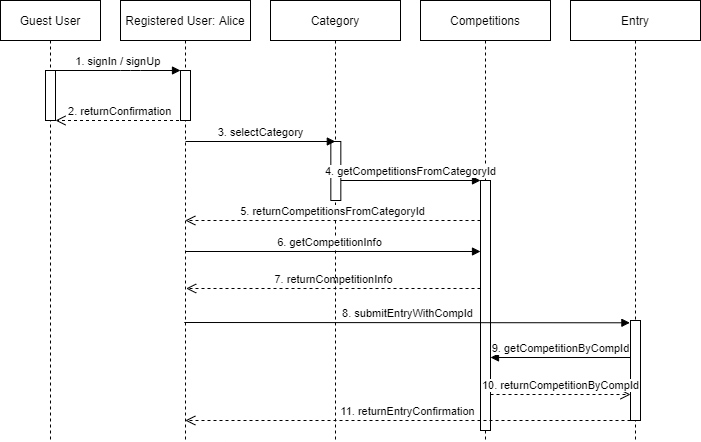

The diagram above was exported from draw.io. Its source (the exported page's mxGraphModel, read from the mxfile embedded in the PNG):
<mxGraphModel dx="905" dy="486" grid="1" gridSize="10" guides="1" tooltips="1" connect="1" arrows="1" fold="1" page="1" pageScale="1" pageWidth="850" pageHeight="1100" math="0" shadow="0">
  <root>
    <mxCell id="0" />
    <mxCell id="1" parent="0" />
    <mxCell id="3nuBFxr9cyL0pnOWT2aG-1" value="Guest User" style="shape=umlLifeline;perimeter=lifelinePerimeter;container=1;collapsible=0;recursiveResize=0;rounded=0;shadow=0;strokeWidth=1;" parent="1" vertex="1">
      <mxGeometry x="40" y="80" width="100" height="440" as="geometry" />
    </mxCell>
    <mxCell id="3nuBFxr9cyL0pnOWT2aG-2" value="" style="points=[];perimeter=orthogonalPerimeter;rounded=0;shadow=0;strokeWidth=1;" parent="3nuBFxr9cyL0pnOWT2aG-1" vertex="1">
      <mxGeometry x="45" y="70" width="10" height="50" as="geometry" />
    </mxCell>
    <mxCell id="3nuBFxr9cyL0pnOWT2aG-5" value="Registered User: Alice" style="shape=umlLifeline;perimeter=lifelinePerimeter;container=1;collapsible=0;recursiveResize=0;rounded=0;shadow=0;strokeWidth=1;" parent="1" vertex="1">
      <mxGeometry x="160" y="80" width="130" height="440" as="geometry" />
    </mxCell>
    <mxCell id="3nuBFxr9cyL0pnOWT2aG-6" value="" style="points=[];perimeter=orthogonalPerimeter;rounded=0;shadow=0;strokeWidth=1;" parent="3nuBFxr9cyL0pnOWT2aG-5" vertex="1">
      <mxGeometry x="60" y="70" width="10" height="50" as="geometry" />
    </mxCell>
    <mxCell id="3nuBFxr9cyL0pnOWT2aG-7" value="2. returnConfirmation" style="verticalAlign=bottom;endArrow=open;dashed=1;endSize=8;shadow=0;strokeWidth=1;" parent="1" source="3nuBFxr9cyL0pnOWT2aG-5" target="3nuBFxr9cyL0pnOWT2aG-2" edge="1">
      <mxGeometry relative="1" as="geometry">
        <mxPoint x="190" y="236" as="targetPoint" />
      </mxGeometry>
    </mxCell>
    <mxCell id="3nuBFxr9cyL0pnOWT2aG-8" value="1. signIn / signUp" style="verticalAlign=bottom;endArrow=block;shadow=0;strokeWidth=1;" parent="1" source="3nuBFxr9cyL0pnOWT2aG-2" target="3nuBFxr9cyL0pnOWT2aG-6" edge="1">
      <mxGeometry relative="1" as="geometry">
        <mxPoint x="190" y="160" as="sourcePoint" />
        <Array as="points">
          <mxPoint x="170" y="150" />
        </Array>
      </mxGeometry>
    </mxCell>
    <mxCell id="WVW0XsHXRvk32uJIRy3w-3" value="Competitions" style="shape=umlLifeline;perimeter=lifelinePerimeter;container=1;collapsible=0;recursiveResize=0;rounded=0;shadow=0;strokeWidth=1;" vertex="1" parent="1">
      <mxGeometry x="460" y="80" width="130" height="440" as="geometry" />
    </mxCell>
    <mxCell id="WVW0XsHXRvk32uJIRy3w-7" value="" style="html=1;points=[];perimeter=orthogonalPerimeter;" vertex="1" parent="WVW0XsHXRvk32uJIRy3w-3">
      <mxGeometry x="60" y="180" width="10" height="250" as="geometry" />
    </mxCell>
    <mxCell id="WVW0XsHXRvk32uJIRy3w-17" value="" style="html=1;verticalAlign=bottom;endArrow=none;dashed=1;endSize=8;rounded=0;" edge="1" parent="WVW0XsHXRvk32uJIRy3w-3" source="WVW0XsHXRvk32uJIRy3w-3" target="WVW0XsHXRvk32uJIRy3w-7">
      <mxGeometry relative="1" as="geometry">
        <mxPoint x="-235.33333333333348" y="220.0000000000001" as="targetPoint" />
        <mxPoint x="64.5" y="220.0000000000001" as="sourcePoint" />
        <Array as="points" />
      </mxGeometry>
    </mxCell>
    <mxCell id="WVW0XsHXRvk32uJIRy3w-20" value="7. returnCompetitionInfo" style="html=1;verticalAlign=bottom;endArrow=open;dashed=1;endSize=8;rounded=0;startArrow=none;" edge="1" parent="WVW0XsHXRvk32uJIRy3w-3">
      <mxGeometry relative="1" as="geometry">
        <mxPoint x="-234.33333333333348" y="287.999" as="targetPoint" />
        <mxPoint x="60" y="288" as="sourcePoint" />
        <Array as="points" />
      </mxGeometry>
    </mxCell>
    <mxCell id="WVW0XsHXRvk32uJIRy3w-22" value="8. submitEntryWithCompId" style="html=1;verticalAlign=bottom;endArrow=block;rounded=0;entryX=-0.06;entryY=0.023;entryDx=0;entryDy=0;entryPerimeter=0;" edge="1" parent="WVW0XsHXRvk32uJIRy3w-3" target="WVW0XsHXRvk32uJIRy3w-25">
      <mxGeometry x="0.0038" relative="1" as="geometry">
        <mxPoint x="-236.22333333333347" y="322.0000000000001" as="sourcePoint" />
        <mxPoint x="200" y="322" as="targetPoint" />
        <Array as="points" />
        <mxPoint as="offset" />
      </mxGeometry>
    </mxCell>
    <mxCell id="WVW0XsHXRvk32uJIRy3w-5" value="Category" style="shape=umlLifeline;perimeter=lifelinePerimeter;container=1;collapsible=0;recursiveResize=0;rounded=0;shadow=0;strokeWidth=1;" vertex="1" parent="1">
      <mxGeometry x="310" y="80" width="130" height="440" as="geometry" />
    </mxCell>
    <mxCell id="WVW0XsHXRvk32uJIRy3w-10" value="" style="html=1;points=[];perimeter=orthogonalPerimeter;" vertex="1" parent="WVW0XsHXRvk32uJIRy3w-5">
      <mxGeometry x="60.33" y="141" width="10" height="59" as="geometry" />
    </mxCell>
    <mxCell id="WVW0XsHXRvk32uJIRy3w-6" value="Entry" style="shape=umlLifeline;perimeter=lifelinePerimeter;container=1;collapsible=0;recursiveResize=0;rounded=0;shadow=0;strokeWidth=1;" vertex="1" parent="1">
      <mxGeometry x="610" y="80" width="130" height="440" as="geometry" />
    </mxCell>
    <mxCell id="WVW0XsHXRvk32uJIRy3w-25" value="" style="html=1;points=[];perimeter=orthogonalPerimeter;" vertex="1" parent="WVW0XsHXRvk32uJIRy3w-6">
      <mxGeometry x="60" y="320" width="10" height="100" as="geometry" />
    </mxCell>
    <mxCell id="WVW0XsHXRvk32uJIRy3w-21" value="11. returnEntryConfirmation" style="html=1;verticalAlign=bottom;endArrow=open;dashed=1;endSize=8;rounded=0;startArrow=none;" edge="1" parent="WVW0XsHXRvk32uJIRy3w-6" target="3nuBFxr9cyL0pnOWT2aG-5">
      <mxGeometry relative="1" as="geometry">
        <mxPoint x="-380" y="420" as="targetPoint" />
        <mxPoint x="60" y="419.9989999999999" as="sourcePoint" />
        <Array as="points" />
      </mxGeometry>
    </mxCell>
    <mxCell id="WVW0XsHXRvk32uJIRy3w-11" value="3. selectCategory" style="html=1;verticalAlign=bottom;endArrow=block;rounded=0;" edge="1" parent="1">
      <mxGeometry relative="1" as="geometry">
        <mxPoint x="224.99666666666653" y="220.9999999999999" as="sourcePoint" />
        <mxPoint x="374.83" y="220.9999999999999" as="targetPoint" />
        <Array as="points" />
      </mxGeometry>
    </mxCell>
    <mxCell id="WVW0XsHXRvk32uJIRy3w-16" value="4. getCompetitionsFromCategoryId" style="html=1;verticalAlign=bottom;endArrow=block;rounded=0;" edge="1" parent="1" source="WVW0XsHXRvk32uJIRy3w-10" target="WVW0XsHXRvk32uJIRy3w-7">
      <mxGeometry x="-0.0024" relative="1" as="geometry">
        <mxPoint x="376.9966666666664" y="239.9999999999999" as="sourcePoint" />
        <mxPoint x="526.8299999999999" y="239.9999999999999" as="targetPoint" />
        <Array as="points" />
        <mxPoint as="offset" />
      </mxGeometry>
    </mxCell>
    <mxCell id="WVW0XsHXRvk32uJIRy3w-9" value="5. returnCompetitionsFromCategoryId" style="html=1;verticalAlign=bottom;endArrow=open;dashed=1;endSize=8;rounded=0;startArrow=none;" edge="1" parent="1" target="3nuBFxr9cyL0pnOWT2aG-5">
      <mxGeometry relative="1" as="geometry">
        <mxPoint x="379" y="319.9990000000001" as="targetPoint" />
        <mxPoint x="520" y="300" as="sourcePoint" />
        <Array as="points" />
      </mxGeometry>
    </mxCell>
    <mxCell id="WVW0XsHXRvk32uJIRy3w-19" value="6. getCompetitionInfo" style="html=1;verticalAlign=bottom;endArrow=block;rounded=0;" edge="1" parent="1">
      <mxGeometry x="-0.0188" relative="1" as="geometry">
        <mxPoint x="224.66666666666652" y="331.0000000000001" as="sourcePoint" />
        <mxPoint x="520" y="331.0000000000001" as="targetPoint" />
        <Array as="points" />
        <mxPoint as="offset" />
      </mxGeometry>
    </mxCell>
    <mxCell id="WVW0XsHXRvk32uJIRy3w-26" value="9. getCompetitionByCompId" style="html=1;verticalAlign=bottom;endArrow=block;rounded=0;" edge="1" parent="1">
      <mxGeometry x="0.0038" relative="1" as="geometry">
        <mxPoint x="670" y="437" as="sourcePoint" />
        <mxPoint x="530" y="437.0000000000001" as="targetPoint" />
        <Array as="points" />
        <mxPoint as="offset" />
      </mxGeometry>
    </mxCell>
    <mxCell id="WVW0XsHXRvk32uJIRy3w-30" value="10. returnCompetitionByCompId" style="html=1;verticalAlign=bottom;endArrow=open;dashed=1;endSize=8;rounded=0;startArrow=none;" edge="1" parent="1">
      <mxGeometry relative="1" as="geometry">
        <mxPoint x="670" y="474" as="targetPoint" />
        <mxPoint x="530" y="474" as="sourcePoint" />
        <Array as="points" />
      </mxGeometry>
    </mxCell>
  </root>
</mxGraphModel>